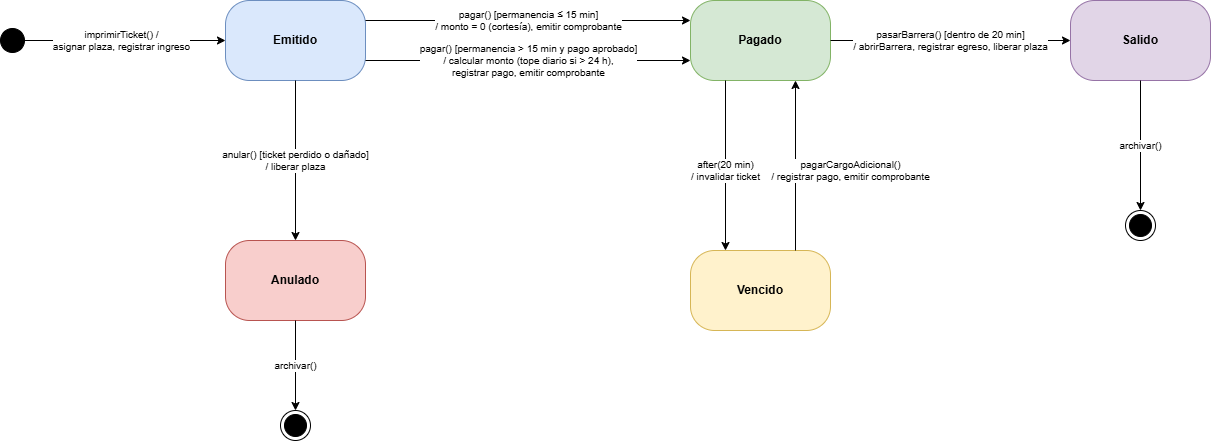

The diagram above was exported from draw.io. Its source (the exported page's mxGraphModel, read from the mxfile embedded in the PNG):
<mxGraphModel dx="1245" dy="724" grid="1" gridSize="10" guides="1" tooltips="1" connect="1" arrows="1" fold="1" page="1" pageScale="1" pageWidth="1300" pageHeight="800" math="0" shadow="0">
  <root>
    <mxCell id="0" />
    <mxCell id="1" parent="0" />
    <mxCell id="ini" parent="1" style="ellipse;html=1;fillColor=#000000;strokeColor=#000000;" value="" vertex="1">
      <mxGeometry height="24" width="24" x="20" y="198" as="geometry" />
    </mxCell>
    <mxCell id="emi" parent="1" style="rounded=1;arcSize=30;whiteSpace=wrap;html=1;fillColor=#dae8fc;strokeColor=#6c8ebf;fontStyle=1;" value="Emitido" vertex="1">
      <mxGeometry height="80" width="140" x="245" y="170" as="geometry" />
    </mxCell>
    <mxCell id="pag" parent="1" style="rounded=1;arcSize=30;whiteSpace=wrap;html=1;fillColor=#d5e8d4;strokeColor=#82b366;fontStyle=1;" value="Pagado" vertex="1">
      <mxGeometry height="80" width="140" x="710" y="170" as="geometry" />
    </mxCell>
    <mxCell id="sal" parent="1" style="rounded=1;arcSize=30;whiteSpace=wrap;html=1;fillColor=#e1d5e7;strokeColor=#9673a6;fontStyle=1;" value="Salido" vertex="1">
      <mxGeometry height="80" width="140" x="1090" y="170" as="geometry" />
    </mxCell>
    <mxCell id="ven" parent="1" style="rounded=1;arcSize=30;whiteSpace=wrap;html=1;fillColor=#fff2cc;strokeColor=#d6b656;fontStyle=1;" value="Vencido" vertex="1">
      <mxGeometry height="80" width="140" x="710" y="420" as="geometry" />
    </mxCell>
    <mxCell id="anu" parent="1" style="rounded=1;arcSize=30;whiteSpace=wrap;html=1;fillColor=#f8cecc;strokeColor=#b85450;fontStyle=1;" value="Anulado" vertex="1">
      <mxGeometry height="80" width="140" x="245" y="410" as="geometry" />
    </mxCell>
    <mxCell id="fin1" parent="1" style="ellipse;html=1;shape=endState;fillColor=#000000;strokeColor=#000000;" value="" vertex="1">
      <mxGeometry height="30" width="30" x="1145" y="380" as="geometry" />
    </mxCell>
    <mxCell id="fin2" parent="1" style="ellipse;html=1;shape=endState;fillColor=#000000;strokeColor=#000000;" value="" vertex="1">
      <mxGeometry height="30" width="30" x="300" y="580" as="geometry" />
    </mxCell>
    <mxCell id="t0" edge="1" parent="1" source="ini" style="endArrow=classic;html=1;fontSize=10;" target="emi" value="imprimirTicket() /&lt;br&gt;asignar plaza, registrar ingreso">
      <mxGeometry relative="1" x="-0.0345" as="geometry">
        <mxPoint as="offset" />
      </mxGeometry>
    </mxCell>
    <mxCell id="t1" edge="1" parent="1" source="emi" style="endArrow=classic;html=1;fontSize=10;exitX=1;exitY=0.25;exitDx=0;exitDy=0;entryX=0;entryY=0.25;entryDx=0;entryDy=0;" target="pag" value="pagar() [permanencia ≤ 15 min]&lt;br&gt;/ monto = 0 (cortesía), emitir comprobante">
      <mxGeometry relative="1" as="geometry" />
    </mxCell>
    <mxCell id="t2" edge="1" parent="1" source="emi" style="endArrow=classic;html=1;fontSize=10;exitX=1;exitY=0.75;exitDx=0;exitDy=0;entryX=0;entryY=0.75;entryDx=0;entryDy=0;" target="pag" value="pagar() [permanencia &gt; 15 min y pago aprobado]&lt;br&gt;/ calcular monto (tope diario si &gt; 24 h),&lt;br&gt;registrar pago, emitir comprobante">
      <mxGeometry relative="1" as="geometry" />
    </mxCell>
    <mxCell id="t3" edge="1" parent="1" source="emi" style="endArrow=classic;html=1;fontSize=10;" target="anu" value="anular() [ticket perdido o dañado]&lt;br&gt;/ liberar plaza">
      <mxGeometry relative="1" as="geometry" />
    </mxCell>
    <mxCell id="t4" edge="1" parent="1" source="pag" style="endArrow=classic;html=1;fontSize=10;" target="sal" value="pasarBarrera() [dentro de 20 min]&lt;br&gt;/ abrirBarrera, registrar egreso, liberar plaza">
      <mxGeometry relative="1" as="geometry" />
    </mxCell>
    <mxCell id="t5" edge="1" parent="1" source="pag" style="endArrow=classic;html=1;fontSize=10;exitX=0.25;exitY=1;exitDx=0;exitDy=0;entryX=0.25;entryY=0;entryDx=0;entryDy=0;" target="ven" value="after(20 min)&lt;br&gt;/ invalidar ticket">
      <mxGeometry relative="1" x="0.0588" as="geometry">
        <mxPoint as="offset" />
      </mxGeometry>
    </mxCell>
    <mxCell id="t6" edge="1" parent="1" source="ven" style="endArrow=classic;html=1;fontSize=10;exitX=0.75;exitY=0;exitDx=0;exitDy=0;entryX=0.75;entryY=1;entryDx=0;entryDy=0;" target="pag" value="pagarCargoAdicional()&lt;br&gt;/ registrar pago, emitir comprobante">
      <mxGeometry relative="1" x="-0.0588" y="-55" as="geometry">
        <mxPoint as="offset" />
      </mxGeometry>
    </mxCell>
    <mxCell id="t7" edge="1" parent="1" source="sal" style="endArrow=classic;html=1;fontSize=10;" target="fin1" value="archivar()">
      <mxGeometry relative="1" as="geometry" />
    </mxCell>
    <mxCell id="t8" edge="1" parent="1" source="anu" style="endArrow=classic;html=1;fontSize=10;" target="fin2" value="archivar()">
      <mxGeometry relative="1" as="geometry" />
    </mxCell>
  </root>
</mxGraphModel>